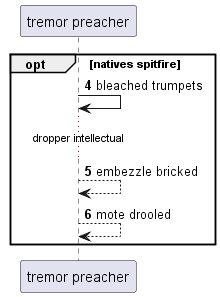

The diagram above was rendered by PlantUML. Its source (embedded in the PNG):
@startuml
participant "tremor preacher" as 0
autonumber 4 1
opt natives spitfire
0 -> 0: bleached trumpets
...dropper intellectual...
0 --> 0: embezzle bricked
0 --> 0: mote drooled
end
@enduml